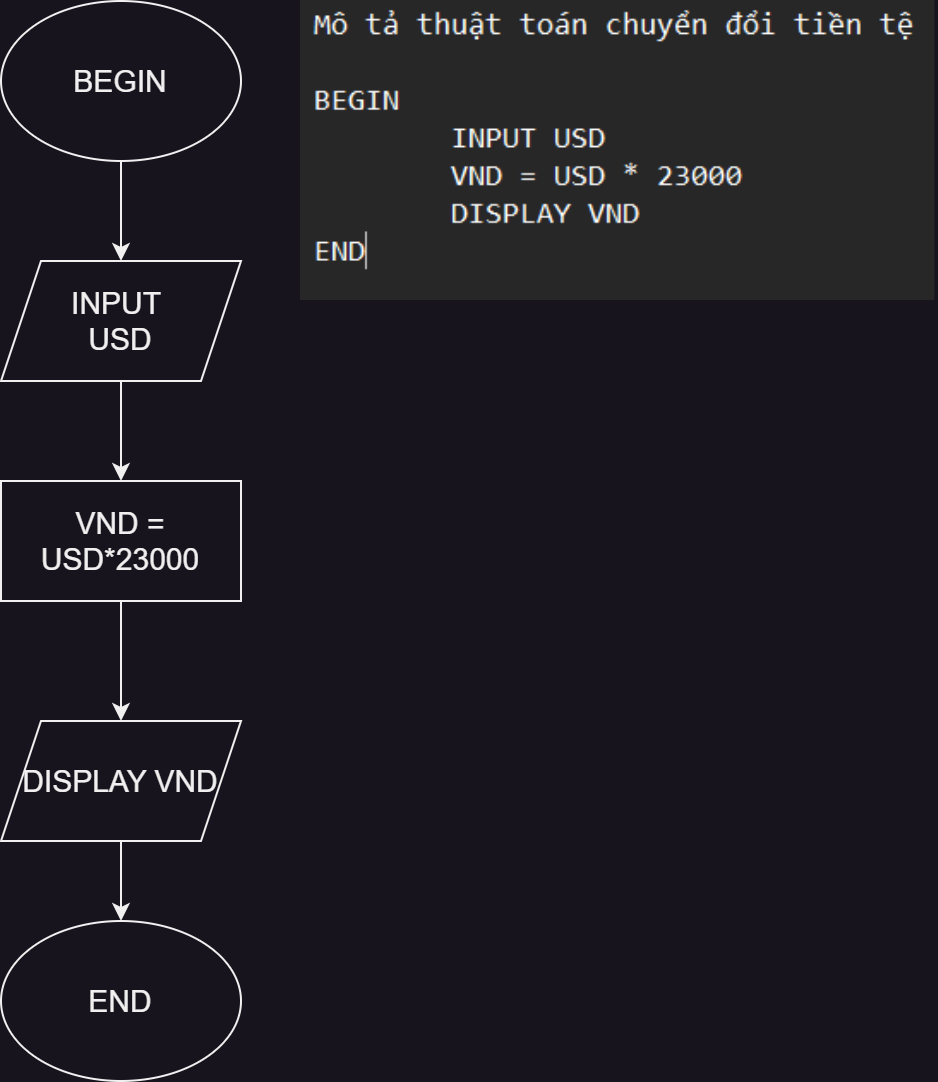

The diagram above was exported from draw.io. Its source (the exported page's mxGraphModel, read from the mxfile embedded in the PNG):
<mxGraphModel dx="1235" dy="568" grid="1" gridSize="10" guides="1" tooltips="1" connect="1" arrows="1" fold="1" page="1" pageScale="1" pageWidth="850" pageHeight="1100" math="0" shadow="0">
  <root>
    <mxCell id="0" />
    <mxCell id="1" parent="0" />
    <mxCell id="roTjO4vsYogFflyZHtGv-83" value="" style="edgeStyle=orthogonalEdgeStyle;rounded=0;orthogonalLoop=1;jettySize=auto;html=1;fontSize=15;" edge="1" parent="1" source="roTjO4vsYogFflyZHtGv-78" target="roTjO4vsYogFflyZHtGv-79">
      <mxGeometry relative="1" as="geometry" />
    </mxCell>
    <mxCell id="roTjO4vsYogFflyZHtGv-78" value="BEGIN" style="ellipse;whiteSpace=wrap;html=1;fontSize=15;" vertex="1" parent="1">
      <mxGeometry x="70" y="10" width="120" height="80" as="geometry" />
    </mxCell>
    <mxCell id="roTjO4vsYogFflyZHtGv-85" value="" style="edgeStyle=orthogonalEdgeStyle;rounded=0;orthogonalLoop=1;jettySize=auto;html=1;fontSize=15;" edge="1" parent="1" source="roTjO4vsYogFflyZHtGv-79" target="roTjO4vsYogFflyZHtGv-80">
      <mxGeometry relative="1" as="geometry" />
    </mxCell>
    <mxCell id="roTjO4vsYogFflyZHtGv-79" value="INPUT&amp;nbsp;&lt;br&gt;USD" style="shape=parallelogram;perimeter=parallelogramPerimeter;whiteSpace=wrap;html=1;fixedSize=1;fontSize=15;" vertex="1" parent="1">
      <mxGeometry x="70" y="140" width="120" height="60" as="geometry" />
    </mxCell>
    <mxCell id="roTjO4vsYogFflyZHtGv-86" value="" style="edgeStyle=orthogonalEdgeStyle;rounded=0;orthogonalLoop=1;jettySize=auto;html=1;fontSize=15;" edge="1" parent="1" source="roTjO4vsYogFflyZHtGv-80" target="roTjO4vsYogFflyZHtGv-81">
      <mxGeometry relative="1" as="geometry" />
    </mxCell>
    <mxCell id="roTjO4vsYogFflyZHtGv-80" value="VND = USD*23000&lt;br&gt;" style="rounded=0;whiteSpace=wrap;html=1;fontSize=15;" vertex="1" parent="1">
      <mxGeometry x="70" y="250" width="120" height="60" as="geometry" />
    </mxCell>
    <mxCell id="roTjO4vsYogFflyZHtGv-87" value="" style="edgeStyle=orthogonalEdgeStyle;rounded=0;orthogonalLoop=1;jettySize=auto;html=1;fontSize=15;" edge="1" parent="1" source="roTjO4vsYogFflyZHtGv-81" target="roTjO4vsYogFflyZHtGv-82">
      <mxGeometry relative="1" as="geometry" />
    </mxCell>
    <mxCell id="roTjO4vsYogFflyZHtGv-81" value="DISPLAY VND" style="shape=parallelogram;perimeter=parallelogramPerimeter;whiteSpace=wrap;html=1;fixedSize=1;fontSize=15;" vertex="1" parent="1">
      <mxGeometry x="70" y="370" width="120" height="60" as="geometry" />
    </mxCell>
    <mxCell id="roTjO4vsYogFflyZHtGv-82" value="END" style="ellipse;whiteSpace=wrap;html=1;fontSize=15;" vertex="1" parent="1">
      <mxGeometry x="70" y="470" width="120" height="80" as="geometry" />
    </mxCell>
    <mxCell id="roTjO4vsYogFflyZHtGv-89" value="" style="shape=image;verticalLabelPosition=bottom;labelBackgroundColor=default;verticalAlign=top;aspect=fixed;imageAspect=0;image=data:image/png,(base64 omitted: 7004 chars);" vertex="1" parent="1">
      <mxGeometry x="220" y="10" width="317.14" height="150" as="geometry" />
    </mxCell>
  </root>
</mxGraphModel>